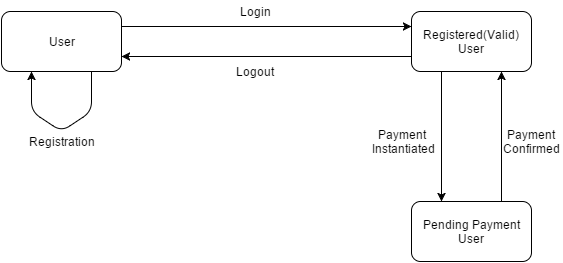

The diagram above was exported from draw.io. Its source (the exported page's mxGraphModel, read from the mxfile embedded in the PNG):
<mxGraphModel dx="1116" dy="433" grid="1" gridSize="10" guides="1" tooltips="1" connect="1" arrows="1" fold="1" page="1" pageScale="1" pageWidth="826" pageHeight="1169" math="0" shadow="0">
  <root>
    <mxCell id="0" />
    <mxCell id="1" parent="0" />
    <mxCell id="37eecd2429cd80fe-1" value="User" style="rounded=1;whiteSpace=wrap;html=1;strokeColor=#000000;fillColor=none;" vertex="1" parent="1">
      <mxGeometry x="160" y="120" width="120" height="60" as="geometry" />
    </mxCell>
    <mxCell id="37eecd2429cd80fe-2" value="Registered(Valid) User" style="rounded=1;whiteSpace=wrap;html=1;strokeColor=#000000;fillColor=none;" vertex="1" parent="1">
      <mxGeometry x="570" y="120" width="120" height="60" as="geometry" />
    </mxCell>
    <mxCell id="37eecd2429cd80fe-3" value="Pending Payment User" style="rounded=1;whiteSpace=wrap;html=1;strokeColor=#000000;fillColor=none;" vertex="1" parent="1">
      <mxGeometry x="570" y="310" width="120" height="60" as="geometry" />
    </mxCell>
    <mxCell id="37eecd2429cd80fe-4" value="" style="endArrow=classic;html=1;exitX=1;exitY=0.25;entryX=0;entryY=0.25;" edge="1" parent="1" source="37eecd2429cd80fe-1" target="37eecd2429cd80fe-2">
      <mxGeometry width="50" height="50" relative="1" as="geometry">
        <mxPoint x="10" y="60" as="sourcePoint" />
        <mxPoint x="60" y="10" as="targetPoint" />
      </mxGeometry>
    </mxCell>
    <mxCell id="37eecd2429cd80fe-5" value="" style="endArrow=classic;html=1;entryX=0.75;entryY=1;exitX=0.75;exitY=0;" edge="1" parent="1" source="37eecd2429cd80fe-3" target="37eecd2429cd80fe-2">
      <mxGeometry width="50" height="50" relative="1" as="geometry">
        <mxPoint x="290" y="400" as="sourcePoint" />
        <mxPoint x="340" y="350" as="targetPoint" />
      </mxGeometry>
    </mxCell>
    <mxCell id="37eecd2429cd80fe-6" value="" style="endArrow=classic;html=1;exitX=0.25;exitY=1;entryX=0.25;entryY=0;" edge="1" parent="1" source="37eecd2429cd80fe-2" target="37eecd2429cd80fe-3">
      <mxGeometry width="50" height="50" relative="1" as="geometry">
        <mxPoint x="250" y="360" as="sourcePoint" />
        <mxPoint x="300" y="310" as="targetPoint" />
      </mxGeometry>
    </mxCell>
    <mxCell id="37eecd2429cd80fe-7" value="" style="endArrow=classic;html=1;exitX=0;exitY=0.75;entryX=1;entryY=0.75;" edge="1" parent="1" source="37eecd2429cd80fe-2" target="37eecd2429cd80fe-1">
      <mxGeometry width="50" height="50" relative="1" as="geometry">
        <mxPoint x="170" y="330" as="sourcePoint" />
        <mxPoint x="220" y="280" as="targetPoint" />
      </mxGeometry>
    </mxCell>
    <mxCell id="37eecd2429cd80fe-9" value="Login" style="text;html=1;strokeColor=none;fillColor=none;align=center;verticalAlign=middle;whiteSpace=wrap;" vertex="1" parent="1">
      <mxGeometry x="393" y="110" width="40" height="20" as="geometry" />
    </mxCell>
    <mxCell id="37eecd2429cd80fe-10" value="Logout" style="text;html=1;strokeColor=none;fillColor=none;align=center;verticalAlign=middle;whiteSpace=wrap;" vertex="1" parent="1">
      <mxGeometry x="393" y="170" width="40" height="20" as="geometry" />
    </mxCell>
    <mxCell id="37eecd2429cd80fe-11" value="Payment &amp;nbsp;Instantiated" style="text;html=1;strokeColor=none;fillColor=none;align=center;verticalAlign=middle;whiteSpace=wrap;" vertex="1" parent="1">
      <mxGeometry x="540" y="240" width="40" height="20" as="geometry" />
    </mxCell>
    <mxCell id="37eecd2429cd80fe-12" value="Payment Confirmed" style="text;html=1;strokeColor=none;fillColor=none;align=center;verticalAlign=middle;whiteSpace=wrap;" vertex="1" parent="1">
      <mxGeometry x="670" y="240" width="40" height="20" as="geometry" />
    </mxCell>
    <mxCell id="37eecd2429cd80fe-14" value="" style="endArrow=classic;html=1;exitX=0.75;exitY=1;entryX=0.25;entryY=1;" edge="1" parent="1" source="37eecd2429cd80fe-1" target="37eecd2429cd80fe-1">
      <mxGeometry width="50" height="50" relative="1" as="geometry">
        <mxPoint x="90" y="330" as="sourcePoint" />
        <mxPoint x="210" y="210" as="targetPoint" />
        <Array as="points">
          <mxPoint x="250" y="220" />
          <mxPoint x="220" y="240" />
          <mxPoint x="190" y="220" />
        </Array>
      </mxGeometry>
    </mxCell>
    <mxCell id="37eecd2429cd80fe-15" value="Registration" style="text;html=1;strokeColor=none;fillColor=none;align=center;verticalAlign=middle;whiteSpace=wrap;" vertex="1" parent="1">
      <mxGeometry x="200" y="240" width="40" height="20" as="geometry" />
    </mxCell>
  </root>
</mxGraphModel>